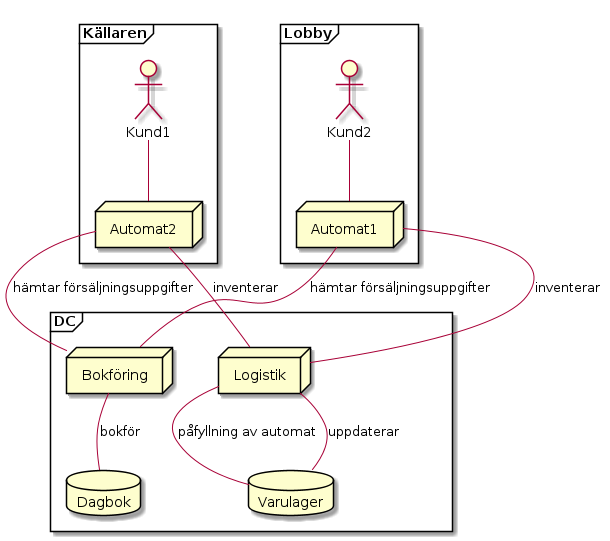

The diagram above was rendered by PlantUML. Its source (embedded in the PNG):
@startuml
frame    Källaren {
  actor    Kund1
  node     Automat2
}

frame    Lobby {
  actor    Kund2
  node     Automat1
}

frame DC {
   node     Bokföring
   database Dagbok
   node     Logistik
   database Varulager
}

Kund1 -- Automat2
Kund2 -- Automat1
Automat2 -- Bokföring : hämtar försäljningsuppgifter
Automat1 -- Bokföring : hämtar försäljningsuppgifter
Automat2 -- Logistik : inventerar
Automat1 -- Logistik : inventerar
Logistik -- Varulager : uppdaterar
Logistik -- Varulager : påfyllning av automat
Bokföring -- Dagbok : bokför
@enduml